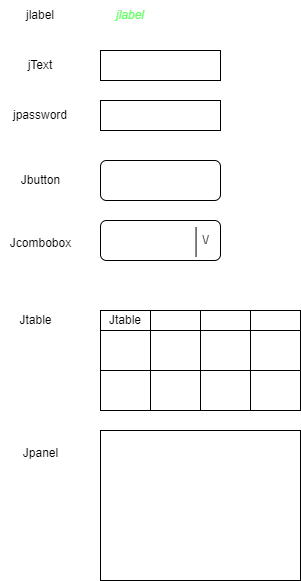

The diagram above was exported from draw.io. Its source (the exported page's mxGraphModel, read from the mxfile embedded in the PNG):
<mxGraphModel dx="1647" dy="853" grid="1" gridSize="10" guides="1" tooltips="1" connect="1" arrows="1" fold="1" page="1" pageScale="1" pageWidth="1169" pageHeight="1654" math="0" shadow="0">
  <root>
    <mxCell id="0" />
    <mxCell id="1" parent="0" />
    <mxCell id="l6hN5IHnHfbCzhTaPYnc-1" value="" style="rounded=0;whiteSpace=wrap;html=1;" vertex="1" parent="1">
      <mxGeometry x="250" y="110" width="120" height="30" as="geometry" />
    </mxCell>
    <mxCell id="l6hN5IHnHfbCzhTaPYnc-2" value="" style="rounded=0;whiteSpace=wrap;html=1;" vertex="1" parent="1">
      <mxGeometry x="250" y="160" width="120" height="30" as="geometry" />
    </mxCell>
    <mxCell id="l6hN5IHnHfbCzhTaPYnc-3" value="jlabel" style="text;html=1;strokeColor=none;fillColor=none;align=center;verticalAlign=middle;whiteSpace=wrap;rounded=0;" vertex="1" parent="1">
      <mxGeometry x="160" y="60" width="60" height="30" as="geometry" />
    </mxCell>
    <mxCell id="l6hN5IHnHfbCzhTaPYnc-4" value="jText" style="text;html=1;strokeColor=none;fillColor=none;align=center;verticalAlign=middle;whiteSpace=wrap;rounded=0;" vertex="1" parent="1">
      <mxGeometry x="160" y="110" width="60" height="30" as="geometry" />
    </mxCell>
    <mxCell id="l6hN5IHnHfbCzhTaPYnc-5" value="jpassword" style="text;html=1;strokeColor=none;fillColor=none;align=center;verticalAlign=middle;whiteSpace=wrap;rounded=0;" vertex="1" parent="1">
      <mxGeometry x="160" y="160" width="60" height="30" as="geometry" />
    </mxCell>
    <mxCell id="l6hN5IHnHfbCzhTaPYnc-6" value="" style="rounded=1;whiteSpace=wrap;html=1;" vertex="1" parent="1">
      <mxGeometry x="250" y="220" width="120" height="40" as="geometry" />
    </mxCell>
    <mxCell id="l6hN5IHnHfbCzhTaPYnc-7" value="Jbutton" style="text;html=1;align=center;verticalAlign=middle;resizable=0;points=[];autosize=1;strokeColor=none;fillColor=none;" vertex="1" parent="1">
      <mxGeometry x="160" y="225" width="60" height="30" as="geometry" />
    </mxCell>
    <mxCell id="l6hN5IHnHfbCzhTaPYnc-8" value="" style="rounded=1;whiteSpace=wrap;html=1;" vertex="1" parent="1">
      <mxGeometry x="250" y="280" width="120" height="40" as="geometry" />
    </mxCell>
    <mxCell id="l6hN5IHnHfbCzhTaPYnc-9" value="\/" style="text;html=1;align=center;verticalAlign=middle;resizable=0;points=[];autosize=1;strokeColor=none;fillColor=none;" vertex="1" parent="1">
      <mxGeometry x="340" y="285" width="30" height="30" as="geometry" />
    </mxCell>
    <mxCell id="l6hN5IHnHfbCzhTaPYnc-10" value="" style="endArrow=none;html=1;rounded=0;entryX=0.185;entryY=0.049;entryDx=0;entryDy=0;entryPerimeter=0;exitX=0.185;exitY=1.049;exitDx=0;exitDy=0;exitPerimeter=0;" edge="1" parent="1" source="l6hN5IHnHfbCzhTaPYnc-9" target="l6hN5IHnHfbCzhTaPYnc-9">
      <mxGeometry width="50" height="50" relative="1" as="geometry">
        <mxPoint x="230" y="420" as="sourcePoint" />
        <mxPoint x="280" y="370" as="targetPoint" />
      </mxGeometry>
    </mxCell>
    <mxCell id="l6hN5IHnHfbCzhTaPYnc-11" value="Jcombobox" style="text;html=1;align=center;verticalAlign=middle;resizable=0;points=[];autosize=1;strokeColor=none;fillColor=none;" vertex="1" parent="1">
      <mxGeometry x="150" y="288" width="80" height="30" as="geometry" />
    </mxCell>
    <mxCell id="l6hN5IHnHfbCzhTaPYnc-12" value="" style="rounded=0;whiteSpace=wrap;html=1;" vertex="1" parent="1">
      <mxGeometry x="250" y="370" width="50" height="20" as="geometry" />
    </mxCell>
    <mxCell id="l6hN5IHnHfbCzhTaPYnc-13" value="" style="rounded=0;whiteSpace=wrap;html=1;" vertex="1" parent="1">
      <mxGeometry x="300" y="370" width="50" height="20" as="geometry" />
    </mxCell>
    <mxCell id="l6hN5IHnHfbCzhTaPYnc-14" value="" style="rounded=0;whiteSpace=wrap;html=1;" vertex="1" parent="1">
      <mxGeometry x="350" y="370" width="50" height="20" as="geometry" />
    </mxCell>
    <mxCell id="l6hN5IHnHfbCzhTaPYnc-15" value="" style="rounded=0;whiteSpace=wrap;html=1;" vertex="1" parent="1">
      <mxGeometry x="400" y="370" width="50" height="20" as="geometry" />
    </mxCell>
    <mxCell id="l6hN5IHnHfbCzhTaPYnc-16" value="" style="rounded=0;whiteSpace=wrap;html=1;" vertex="1" parent="1">
      <mxGeometry x="400" y="390" width="50" height="40" as="geometry" />
    </mxCell>
    <mxCell id="l6hN5IHnHfbCzhTaPYnc-17" value="" style="rounded=0;whiteSpace=wrap;html=1;" vertex="1" parent="1">
      <mxGeometry x="250" y="390" width="50" height="40" as="geometry" />
    </mxCell>
    <mxCell id="l6hN5IHnHfbCzhTaPYnc-18" value="" style="rounded=0;whiteSpace=wrap;html=1;" vertex="1" parent="1">
      <mxGeometry x="400" y="430" width="50" height="40" as="geometry" />
    </mxCell>
    <mxCell id="l6hN5IHnHfbCzhTaPYnc-19" value="" style="rounded=0;whiteSpace=wrap;html=1;" vertex="1" parent="1">
      <mxGeometry x="250" y="430" width="50" height="40" as="geometry" />
    </mxCell>
    <mxCell id="l6hN5IHnHfbCzhTaPYnc-20" value="" style="rounded=0;whiteSpace=wrap;html=1;" vertex="1" parent="1">
      <mxGeometry x="300" y="390" width="50" height="40" as="geometry" />
    </mxCell>
    <mxCell id="l6hN5IHnHfbCzhTaPYnc-21" value="" style="rounded=0;whiteSpace=wrap;html=1;" vertex="1" parent="1">
      <mxGeometry x="350" y="390" width="50" height="40" as="geometry" />
    </mxCell>
    <mxCell id="l6hN5IHnHfbCzhTaPYnc-22" value="" style="rounded=0;whiteSpace=wrap;html=1;" vertex="1" parent="1">
      <mxGeometry x="300" y="430" width="50" height="40" as="geometry" />
    </mxCell>
    <mxCell id="l6hN5IHnHfbCzhTaPYnc-23" value="" style="rounded=0;whiteSpace=wrap;html=1;" vertex="1" parent="1">
      <mxGeometry x="350" y="430" width="50" height="40" as="geometry" />
    </mxCell>
    <mxCell id="l6hN5IHnHfbCzhTaPYnc-24" value="Jtable" style="text;html=1;strokeColor=none;fillColor=none;align=center;verticalAlign=middle;whiteSpace=wrap;rounded=0;" vertex="1" parent="1">
      <mxGeometry x="250" y="370" width="50" height="20" as="geometry" />
    </mxCell>
    <mxCell id="l6hN5IHnHfbCzhTaPYnc-25" value="Jtable" style="text;html=1;align=center;verticalAlign=middle;resizable=0;points=[];autosize=1;strokeColor=none;fillColor=none;" vertex="1" parent="1">
      <mxGeometry x="155" y="365" width="60" height="30" as="geometry" />
    </mxCell>
    <mxCell id="l6hN5IHnHfbCzhTaPYnc-26" value="jlabel" style="text;html=1;strokeColor=none;fillColor=none;align=center;verticalAlign=middle;whiteSpace=wrap;rounded=0;fontStyle=2;fontColor=#66FF66;" vertex="1" parent="1">
      <mxGeometry x="250" y="60" width="60" height="30" as="geometry" />
    </mxCell>
    <mxCell id="l6hN5IHnHfbCzhTaPYnc-27" value="Jpanel" style="text;html=1;align=center;verticalAlign=middle;resizable=0;points=[];autosize=1;strokeColor=none;fillColor=none;" vertex="1" parent="1">
      <mxGeometry x="160" y="498" width="60" height="30" as="geometry" />
    </mxCell>
    <mxCell id="l6hN5IHnHfbCzhTaPYnc-28" value="" style="rounded=0;whiteSpace=wrap;html=1;" vertex="1" parent="1">
      <mxGeometry x="250" y="490" width="200" height="150" as="geometry" />
    </mxCell>
  </root>
</mxGraphModel>